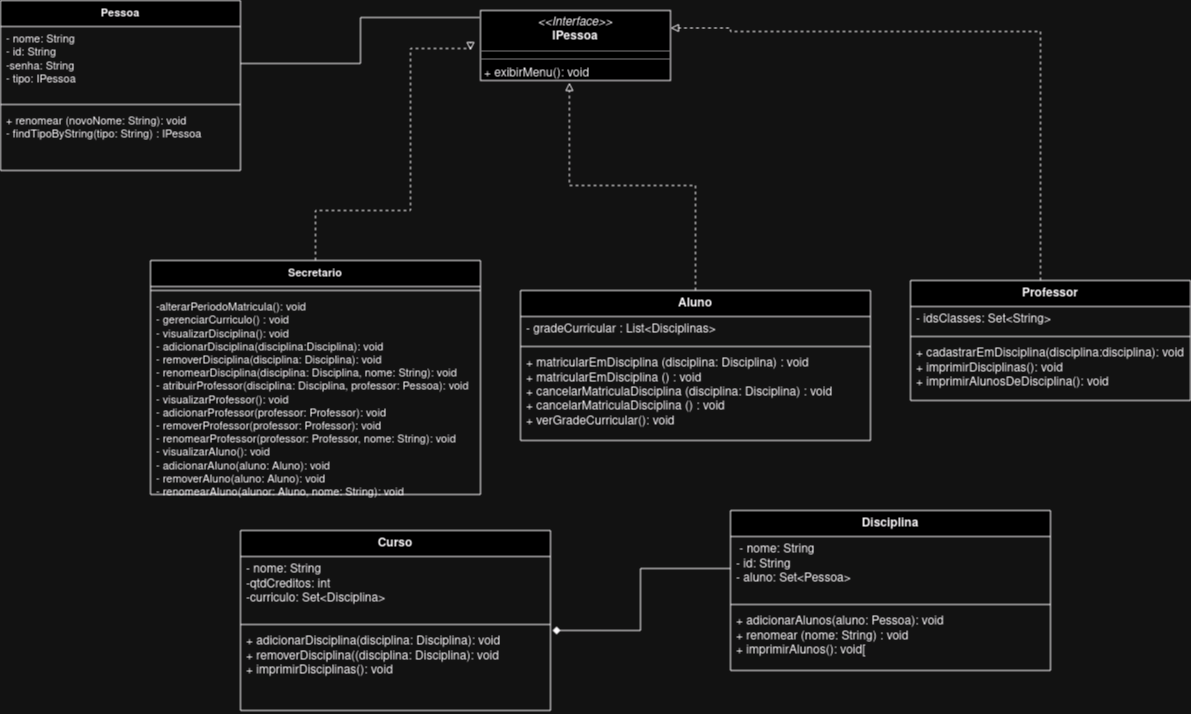

The diagram above was exported from draw.io. Its source (the exported page's mxGraphModel, read from the mxfile embedded in the PNG):
<mxGraphModel dx="2045" dy="638" grid="1" gridSize="10" guides="1" tooltips="1" connect="1" arrows="1" fold="1" page="1" pageScale="1" pageWidth="850" pageHeight="1100" math="0" shadow="0">
  <root>
    <mxCell id="0" />
    <mxCell id="1" parent="0" />
    <mxCell id="PoIcjcwzjBEKSIvmz-n4-14" style="edgeStyle=orthogonalEdgeStyle;rounded=0;orthogonalLoop=1;jettySize=auto;html=1;exitX=0.5;exitY=1;exitDx=0;exitDy=0;" parent="1" edge="1">
      <mxGeometry relative="1" as="geometry">
        <mxPoint x="645" y="713" as="sourcePoint" />
        <mxPoint x="645" y="713" as="targetPoint" />
      </mxGeometry>
    </mxCell>
    <mxCell id="jT8k6wzcKQKTVynHVWWS-5" value="&lt;div&gt;Disciplina&lt;/div&gt;&lt;div&gt;&lt;br&gt;&lt;/div&gt;" style="swimlane;fontStyle=1;align=center;verticalAlign=top;childLayout=stackLayout;horizontal=1;startSize=26;horizontalStack=0;resizeParent=1;resizeParentMax=0;resizeLast=0;collapsible=1;marginBottom=0;whiteSpace=wrap;html=1;" parent="1" vertex="1">
      <mxGeometry x="440" y="530" width="320" height="160" as="geometry" />
    </mxCell>
    <mxCell id="jT8k6wzcKQKTVynHVWWS-6" value="&lt;div&gt;&amp;nbsp;- nome: String&lt;/div&gt;&lt;div&gt;- id: String&lt;br&gt;&lt;/div&gt;&lt;div&gt;- aluno: Set&amp;lt;Pessoa&amp;gt;&lt;br&gt;&lt;/div&gt;" style="text;strokeColor=none;fillColor=none;align=left;verticalAlign=top;spacingLeft=4;spacingRight=4;overflow=hidden;rotatable=0;points=[[0,0.5],[1,0.5]];portConstraint=eastwest;whiteSpace=wrap;html=1;" parent="jT8k6wzcKQKTVynHVWWS-5" vertex="1">
      <mxGeometry y="26" width="320" height="64" as="geometry" />
    </mxCell>
    <mxCell id="jT8k6wzcKQKTVynHVWWS-7" value="" style="line;strokeWidth=1;fillColor=none;align=left;verticalAlign=middle;spacingTop=-1;spacingLeft=3;spacingRight=3;rotatable=0;labelPosition=right;points=[];portConstraint=eastwest;strokeColor=inherit;" parent="jT8k6wzcKQKTVynHVWWS-5" vertex="1">
      <mxGeometry y="90" width="320" height="8" as="geometry" />
    </mxCell>
    <mxCell id="jT8k6wzcKQKTVynHVWWS-8" value="&lt;div&gt;+ adicionarAlunos(aluno: Pessoa): void&lt;br&gt;&lt;/div&gt;&lt;div&gt;+ renomear (nome: String) : void&lt;/div&gt;&lt;div&gt;+ imprimirAlunos(): void[&lt;/div&gt;&lt;div&gt;&lt;br&gt;&lt;/div&gt;" style="text;strokeColor=none;fillColor=none;align=left;verticalAlign=top;spacingLeft=4;spacingRight=4;overflow=hidden;rotatable=0;points=[[0,0.5],[1,0.5]];portConstraint=eastwest;whiteSpace=wrap;html=1;" parent="jT8k6wzcKQKTVynHVWWS-5" vertex="1">
      <mxGeometry y="98" width="320" height="62" as="geometry" />
    </mxCell>
    <mxCell id="jT8k6wzcKQKTVynHVWWS-19" style="edgeStyle=orthogonalEdgeStyle;rounded=0;orthogonalLoop=1;jettySize=auto;html=1;dashed=1;endArrow=block;endFill=0;entryX=0.468;entryY=1.029;entryDx=0;entryDy=0;entryPerimeter=0;" parent="1" source="jT8k6wzcKQKTVynHVWWS-12" edge="1" target="p2oYnBQOaaFBxnpKks9B-10">
      <mxGeometry relative="1" as="geometry">
        <mxPoint x="385" y="90" as="targetPoint" />
      </mxGeometry>
    </mxCell>
    <mxCell id="jT8k6wzcKQKTVynHVWWS-12" value="&lt;div&gt;Aluno&lt;/div&gt;&lt;div&gt;&lt;br&gt;&lt;/div&gt;" style="swimlane;fontStyle=1;align=center;verticalAlign=top;childLayout=stackLayout;horizontal=1;startSize=26;horizontalStack=0;resizeParent=1;resizeParentMax=0;resizeLast=0;collapsible=1;marginBottom=0;whiteSpace=wrap;html=1;" parent="1" vertex="1">
      <mxGeometry x="230" y="310" width="350" height="150" as="geometry" />
    </mxCell>
    <mxCell id="jT8k6wzcKQKTVynHVWWS-13" value="- gradeCurricular : List&amp;lt;Disciplinas&amp;gt;" style="text;strokeColor=none;fillColor=none;align=left;verticalAlign=top;spacingLeft=4;spacingRight=4;overflow=hidden;rotatable=0;points=[[0,0.5],[1,0.5]];portConstraint=eastwest;whiteSpace=wrap;html=1;" parent="jT8k6wzcKQKTVynHVWWS-12" vertex="1">
      <mxGeometry y="26" width="350" height="26" as="geometry" />
    </mxCell>
    <mxCell id="jT8k6wzcKQKTVynHVWWS-14" value="" style="line;strokeWidth=1;fillColor=none;align=left;verticalAlign=middle;spacingTop=-1;spacingLeft=3;spacingRight=3;rotatable=0;labelPosition=right;points=[];portConstraint=eastwest;strokeColor=inherit;" parent="jT8k6wzcKQKTVynHVWWS-12" vertex="1">
      <mxGeometry y="52" width="350" height="8" as="geometry" />
    </mxCell>
    <mxCell id="jT8k6wzcKQKTVynHVWWS-15" value="&lt;div&gt;+ matricularEmDisciplina (disciplina: Disciplina) : void&lt;/div&gt;&lt;div&gt;+ matricularEmDisciplina () : void&lt;/div&gt;&lt;div&gt;+ cancelarMatriculaDisciplina (disciplina: Disciplina) : void&lt;/div&gt;&lt;div&gt;&lt;div&gt;+ cancelarMatriculaDisciplina () : void&lt;/div&gt;&lt;div&gt;+ verGradeCurricular(): void&lt;br&gt;&lt;/div&gt;&lt;div&gt;&lt;br&gt;&lt;br&gt;&lt;/div&gt;&lt;/div&gt;&lt;div&gt;&lt;br&gt;&lt;/div&gt;&lt;div&gt;&lt;br&gt;&lt;/div&gt;" style="text;strokeColor=none;fillColor=none;align=left;verticalAlign=top;spacingLeft=4;spacingRight=4;overflow=hidden;rotatable=0;points=[[0,0.5],[1,0.5]];portConstraint=eastwest;whiteSpace=wrap;html=1;" parent="jT8k6wzcKQKTVynHVWWS-12" vertex="1">
      <mxGeometry y="60" width="350" height="90" as="geometry" />
    </mxCell>
    <mxCell id="jT8k6wzcKQKTVynHVWWS-30" style="edgeStyle=orthogonalEdgeStyle;shape=connector;rounded=0;orthogonalLoop=1;jettySize=auto;html=1;entryX=1;entryY=0.25;entryDx=0;entryDy=0;labelBackgroundColor=default;strokeColor=default;fontFamily=Helvetica;fontSize=11;fontColor=default;endArrow=block;dashed=1;endFill=0;exitX=0.5;exitY=0;exitDx=0;exitDy=0;" parent="1" target="p2oYnBQOaaFBxnpKks9B-10" edge="1">
      <mxGeometry relative="1" as="geometry">
        <mxPoint x="750" y="300" as="sourcePoint" />
        <mxPoint x="440" y="42.5" as="targetPoint" />
        <Array as="points">
          <mxPoint x="750" y="51" />
          <mxPoint x="440" y="51" />
          <mxPoint x="440" y="48" />
        </Array>
      </mxGeometry>
    </mxCell>
    <mxCell id="jT8k6wzcKQKTVynHVWWS-40" style="edgeStyle=orthogonalEdgeStyle;shape=connector;rounded=0;orthogonalLoop=1;jettySize=auto;html=1;labelBackgroundColor=default;strokeColor=default;fontFamily=Helvetica;fontSize=11;fontColor=default;endArrow=block;dashed=1;endFill=0;" parent="1" source="jT8k6wzcKQKTVynHVWWS-35" edge="1">
      <mxGeometry relative="1" as="geometry">
        <Array as="points">
          <mxPoint x="25" y="230" />
          <mxPoint x="120" y="230" />
          <mxPoint x="120" y="68" />
        </Array>
        <mxPoint x="180" y="70" as="targetPoint" />
      </mxGeometry>
    </mxCell>
    <mxCell id="jT8k6wzcKQKTVynHVWWS-35" value="&lt;div&gt;Secretario&lt;/div&gt;&lt;div&gt;&lt;br&gt;&lt;/div&gt;" style="swimlane;fontStyle=1;align=center;verticalAlign=top;childLayout=stackLayout;horizontal=1;startSize=26;horizontalStack=0;resizeParent=1;resizeParentMax=0;resizeLast=0;collapsible=1;marginBottom=0;whiteSpace=wrap;html=1;fontFamily=Helvetica;fontSize=11;fontColor=default;" parent="1" vertex="1">
      <mxGeometry x="-140" y="280" width="330" height="234" as="geometry" />
    </mxCell>
    <mxCell id="jT8k6wzcKQKTVynHVWWS-37" value="" style="line;strokeWidth=1;fillColor=none;align=left;verticalAlign=middle;spacingTop=-1;spacingLeft=3;spacingRight=3;rotatable=0;labelPosition=right;points=[];portConstraint=eastwest;strokeColor=inherit;fontFamily=Helvetica;fontSize=11;fontColor=default;" parent="jT8k6wzcKQKTVynHVWWS-35" vertex="1">
      <mxGeometry y="26" width="330" height="8" as="geometry" />
    </mxCell>
    <mxCell id="jT8k6wzcKQKTVynHVWWS-38" value="&lt;div&gt;-alterarPeriodoMatricula(): void&lt;br&gt;&lt;/div&gt;&lt;div&gt;- gerenciarCurriculo() : void&lt;/div&gt;&lt;div&gt;- visualizarDisciplina(): void&lt;/div&gt;&lt;div&gt;- adicionarDisciplina(disciplina:Disciplina): void&lt;br&gt;&lt;/div&gt;&lt;div&gt;- removerDisciplina(disciplina: Disciplina): void&lt;/div&gt;&lt;div&gt;- renomearDisciplina(disciplina: Disciplina, nome: String): void&lt;/div&gt;&lt;div&gt;- atribuirProfessor(disciplina: Disciplina, professor: Pessoa): void&lt;/div&gt;&lt;div&gt;&lt;div&gt;- visualizarProfessor(): void&lt;/div&gt;&lt;div&gt;- adicionarProfessor(professor: Professor): void&lt;br&gt;&lt;/div&gt;&lt;div&gt;- removerProfessor(professor: Professor): void&lt;/div&gt;&lt;div&gt;- renomearProfessor(professor: Professor, nome: String): void&lt;/div&gt;&lt;div&gt;&lt;div&gt;&lt;div&gt;- visualizarAluno(): void&lt;/div&gt;&lt;div&gt;- adicionarAluno(aluno: Aluno): void&lt;br&gt;&lt;/div&gt;&lt;div&gt;- removerAluno(aluno: Aluno): void&lt;/div&gt;&lt;div&gt;- renomearAluno(alunor: Aluno, nome: String): void&lt;/div&gt;&lt;/div&gt;&lt;/div&gt;&lt;/div&gt;&lt;div&gt;&lt;br&gt;&lt;/div&gt;&lt;div&gt;&lt;br&gt;&lt;/div&gt;" style="text;strokeColor=none;fillColor=none;align=left;verticalAlign=top;spacingLeft=4;spacingRight=4;overflow=hidden;rotatable=0;points=[[0,0.5],[1,0.5]];portConstraint=eastwest;whiteSpace=wrap;html=1;fontSize=11;fontFamily=Helvetica;fontColor=default;" parent="jT8k6wzcKQKTVynHVWWS-35" vertex="1">
      <mxGeometry y="34" width="330" height="200" as="geometry" />
    </mxCell>
    <mxCell id="jT8k6wzcKQKTVynHVWWS-45" value="Pessoa" style="swimlane;fontStyle=1;align=center;verticalAlign=top;childLayout=stackLayout;horizontal=1;startSize=26;horizontalStack=0;resizeParent=1;resizeParentMax=0;resizeLast=0;collapsible=1;marginBottom=0;whiteSpace=wrap;html=1;fontFamily=Helvetica;fontSize=11;fontColor=default;" parent="1" vertex="1">
      <mxGeometry x="-290" y="20" width="240" height="170" as="geometry" />
    </mxCell>
    <mxCell id="jT8k6wzcKQKTVynHVWWS-46" value="&lt;div&gt;- nome: String&lt;br&gt;&lt;/div&gt;&lt;div&gt;- id: String&lt;br&gt;&lt;/div&gt;&lt;div&gt;-senha: String&lt;br&gt;&lt;/div&gt;&lt;div&gt;- tipo: IPessoa&lt;br&gt;&lt;/div&gt;" style="text;strokeColor=none;fillColor=none;align=left;verticalAlign=top;spacingLeft=4;spacingRight=4;overflow=hidden;rotatable=0;points=[[0,0.5],[1,0.5]];portConstraint=eastwest;whiteSpace=wrap;html=1;fontSize=11;fontFamily=Helvetica;fontColor=default;" parent="jT8k6wzcKQKTVynHVWWS-45" vertex="1">
      <mxGeometry y="26" width="240" height="74" as="geometry" />
    </mxCell>
    <mxCell id="jT8k6wzcKQKTVynHVWWS-47" value="" style="line;strokeWidth=1;fillColor=none;align=left;verticalAlign=middle;spacingTop=-1;spacingLeft=3;spacingRight=3;rotatable=0;labelPosition=right;points=[];portConstraint=eastwest;strokeColor=inherit;fontFamily=Helvetica;fontSize=11;fontColor=default;" parent="jT8k6wzcKQKTVynHVWWS-45" vertex="1">
      <mxGeometry y="100" width="240" height="8" as="geometry" />
    </mxCell>
    <mxCell id="jT8k6wzcKQKTVynHVWWS-48" value="&lt;div&gt;+ renomear (novoNome: String): void&lt;br&gt;&lt;/div&gt;&lt;div&gt;- findTipoByString(tipo: String) : IPessoa&lt;br&gt;&lt;/div&gt;" style="text;strokeColor=none;fillColor=none;align=left;verticalAlign=top;spacingLeft=4;spacingRight=4;overflow=hidden;rotatable=0;points=[[0,0.5],[1,0.5]];portConstraint=eastwest;whiteSpace=wrap;html=1;fontSize=11;fontFamily=Helvetica;fontColor=default;" parent="jT8k6wzcKQKTVynHVWWS-45" vertex="1">
      <mxGeometry y="108" width="240" height="62" as="geometry" />
    </mxCell>
    <mxCell id="p2oYnBQOaaFBxnpKks9B-4" value="Curso" style="swimlane;fontStyle=1;align=center;verticalAlign=top;childLayout=stackLayout;horizontal=1;startSize=26;horizontalStack=0;resizeParent=1;resizeParentMax=0;resizeLast=0;collapsible=1;marginBottom=0;whiteSpace=wrap;html=1;" vertex="1" parent="1">
      <mxGeometry x="-50" y="550" width="310" height="180" as="geometry" />
    </mxCell>
    <mxCell id="p2oYnBQOaaFBxnpKks9B-5" value="&lt;div&gt;- nome: String&lt;/div&gt;&lt;div&gt;-qtdCreditos: int&lt;/div&gt;&lt;div&gt;-curriculo: Set&amp;lt;Disciplina&amp;gt;&lt;br&gt;&lt;/div&gt;" style="text;strokeColor=none;fillColor=none;align=left;verticalAlign=top;spacingLeft=4;spacingRight=4;overflow=hidden;rotatable=0;points=[[0,0.5],[1,0.5]];portConstraint=eastwest;whiteSpace=wrap;html=1;" vertex="1" parent="p2oYnBQOaaFBxnpKks9B-4">
      <mxGeometry y="26" width="310" height="64" as="geometry" />
    </mxCell>
    <mxCell id="p2oYnBQOaaFBxnpKks9B-6" value="" style="line;strokeWidth=1;fillColor=none;align=left;verticalAlign=middle;spacingTop=-1;spacingLeft=3;spacingRight=3;rotatable=0;labelPosition=right;points=[];portConstraint=eastwest;strokeColor=inherit;" vertex="1" parent="p2oYnBQOaaFBxnpKks9B-4">
      <mxGeometry y="90" width="310" height="8" as="geometry" />
    </mxCell>
    <mxCell id="p2oYnBQOaaFBxnpKks9B-7" value="&lt;div&gt;+ adicionarDisciplina(disciplina: Disciplina): void&lt;/div&gt;&lt;div&gt;+ removerDisciplina((disciplina: Disciplina): void&lt;/div&gt;&lt;div&gt;+ imprimirDisciplinas(): void&lt;br&gt;&lt;/div&gt;" style="text;strokeColor=none;fillColor=none;align=left;verticalAlign=top;spacingLeft=4;spacingRight=4;overflow=hidden;rotatable=0;points=[[0,0.5],[1,0.5]];portConstraint=eastwest;whiteSpace=wrap;html=1;" vertex="1" parent="p2oYnBQOaaFBxnpKks9B-4">
      <mxGeometry y="98" width="310" height="82" as="geometry" />
    </mxCell>
    <mxCell id="p2oYnBQOaaFBxnpKks9B-9" style="edgeStyle=orthogonalEdgeStyle;rounded=0;orthogonalLoop=1;jettySize=auto;html=1;entryX=1.006;entryY=0.024;entryDx=0;entryDy=0;entryPerimeter=0;endArrow=diamond;endFill=1;" edge="1" parent="1" source="jT8k6wzcKQKTVynHVWWS-6" target="p2oYnBQOaaFBxnpKks9B-7">
      <mxGeometry relative="1" as="geometry" />
    </mxCell>
    <mxCell id="p2oYnBQOaaFBxnpKks9B-10" value="&lt;p style=&quot;margin:0px;margin-top:4px;text-align:center;&quot;&gt;&lt;i&gt;&amp;lt;&amp;lt;Interface&amp;gt;&amp;gt;&lt;/i&gt;&lt;br&gt;&lt;b&gt;IPessoa&lt;/b&gt;&lt;/p&gt;&lt;hr size=&quot;1&quot;&gt;&lt;hr size=&quot;1&quot;&gt;&lt;p style=&quot;margin:0px;margin-left:4px;&quot;&gt;+ exibirMenu(): void&lt;br&gt;&lt;/p&gt;" style="verticalAlign=top;align=left;overflow=fill;fontSize=12;fontFamily=Helvetica;html=1;whiteSpace=wrap;" vertex="1" parent="1">
      <mxGeometry x="190" y="30" width="190" height="70" as="geometry" />
    </mxCell>
    <mxCell id="p2oYnBQOaaFBxnpKks9B-11" style="edgeStyle=orthogonalEdgeStyle;rounded=0;orthogonalLoop=1;jettySize=auto;html=1;entryX=-0.005;entryY=0.1;entryDx=0;entryDy=0;entryPerimeter=0;endArrow=none;endFill=0;" edge="1" parent="1" source="jT8k6wzcKQKTVynHVWWS-46" target="p2oYnBQOaaFBxnpKks9B-10">
      <mxGeometry relative="1" as="geometry" />
    </mxCell>
    <mxCell id="p2oYnBQOaaFBxnpKks9B-18" value="Professor" style="swimlane;fontStyle=1;align=center;verticalAlign=top;childLayout=stackLayout;horizontal=1;startSize=26;horizontalStack=0;resizeParent=1;resizeParentMax=0;resizeLast=0;collapsible=1;marginBottom=0;whiteSpace=wrap;html=1;" vertex="1" parent="1">
      <mxGeometry x="620" y="300" width="280" height="120" as="geometry" />
    </mxCell>
    <mxCell id="p2oYnBQOaaFBxnpKks9B-19" value="- idsClasses: Set&amp;lt;String&amp;gt;" style="text;strokeColor=none;fillColor=none;align=left;verticalAlign=top;spacingLeft=4;spacingRight=4;overflow=hidden;rotatable=0;points=[[0,0.5],[1,0.5]];portConstraint=eastwest;whiteSpace=wrap;html=1;" vertex="1" parent="p2oYnBQOaaFBxnpKks9B-18">
      <mxGeometry y="26" width="280" height="26" as="geometry" />
    </mxCell>
    <mxCell id="p2oYnBQOaaFBxnpKks9B-20" value="" style="line;strokeWidth=1;fillColor=none;align=left;verticalAlign=middle;spacingTop=-1;spacingLeft=3;spacingRight=3;rotatable=0;labelPosition=right;points=[];portConstraint=eastwest;strokeColor=inherit;" vertex="1" parent="p2oYnBQOaaFBxnpKks9B-18">
      <mxGeometry y="52" width="280" height="8" as="geometry" />
    </mxCell>
    <mxCell id="p2oYnBQOaaFBxnpKks9B-21" value="&lt;div&gt;+ cadastrarEmDisciplina(disciplina:disciplina): void&lt;/div&gt;&lt;div&gt;+ imprimirDisciplinas(): void&lt;/div&gt;&lt;div&gt;+ imprimirAlunosDeDisciplina(): void&lt;br&gt;&lt;/div&gt;" style="text;strokeColor=none;fillColor=none;align=left;verticalAlign=top;spacingLeft=4;spacingRight=4;overflow=hidden;rotatable=0;points=[[0,0.5],[1,0.5]];portConstraint=eastwest;whiteSpace=wrap;html=1;" vertex="1" parent="p2oYnBQOaaFBxnpKks9B-18">
      <mxGeometry y="60" width="280" height="60" as="geometry" />
    </mxCell>
  </root>
</mxGraphModel>